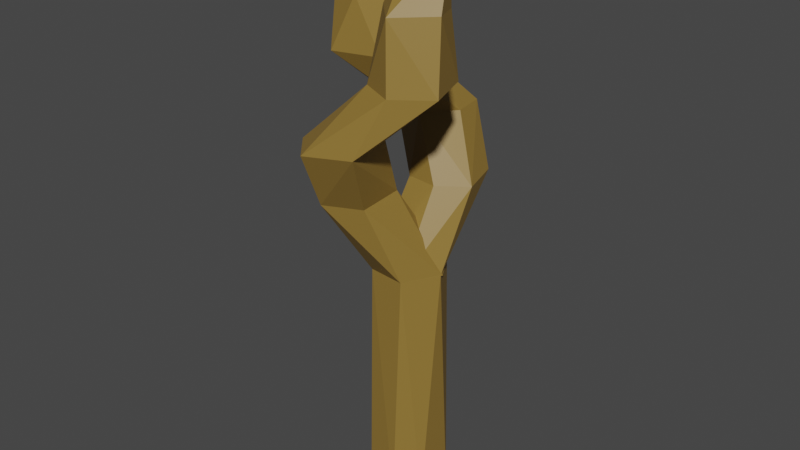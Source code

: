 # Source: tr_d.blend  (saved by Blender 2.81.16; exported with 4.5.12 LTS)
import bpy
from mathutils import Matrix  # noqa: F401  (used for matrix-valued properties, if any)

bpy.ops.wm.read_factory_settings(use_empty=True)
scene = bpy.context.scene
scene.name = 'Scene'

# ---- collections
col_collection = bpy.data.collections.new('Collection'); scene.collection.children.link(col_collection)

# ---- materials (node trees are filled in below, after node groups)
mat_deserttree2 = bpy.data.materials.new('deserttree2')
mat_deserttree2.use_transparent_shadow = False

# ---- material node trees
mat_deserttree2.use_nodes = True; mat_deserttree2.node_tree.nodes.clear()
_N = mat_deserttree2.node_tree.nodes; _L = mat_deserttree2.node_tree.links
n0 = _N.new('ShaderNodeOutputMaterial'); n0.name = 'Material Output'; n0.location = (300, 300)
n1 = _N.new('ShaderNodeBsdfPrincipled'); n1.name = 'Principled BSDF'; n1.location = (10, 300)
n1.distribution = 'GGX'
n1.subsurface_method = 'BURLEY'
n1.inputs[0].default_value = (0.281, 0.1718, 0.03556, 1.0)
n1.inputs[3].default_value = 1.45
n1.inputs[27].default_value = (0.0, 0.0, 0.0, 1.0)
n1.inputs[28].default_value = 1.0
_L.new(n1.outputs[0], n0.inputs[0])
n0.is_active_output = True

# ---- world
world_world = bpy.data.worlds.new('World'); scene.world = world_world
world_world.use_nodes = True; world_world.node_tree.nodes.clear()
_N = world_world.node_tree.nodes; _L = world_world.node_tree.links
n0 = _N.new('ShaderNodeOutputWorld'); n0.name = 'World Output'; n0.location = (300, 300)
n1 = _N.new('ShaderNodeBackground'); n1.name = 'Background'; n1.location = (10, 300)
n1.inputs[0].default_value = (0.05088, 0.05088, 0.05088, 1.0)
_L.new(n1.outputs[0], n0.inputs[0])
n0.is_active_output = True
world_world.color = (0.05088, 0.05088, 0.05088)
world_world.use_sun_shadow = False
world_world.sun_shadow_jitter_overblur = 0.0

# ---- meshes
me_deserttree2 = bpy.data.meshes.new('deserttree2')
me_deserttree2.from_pydata([(-1.013, 0.1842, -1.0), (0.8861, 0.6131, -1.0), (0.8892, -0.5196, -1.0), (0.2635, -0.9834, -1.0), (-0.6817, -0.8124, -1.0), (-0.3568, 0.9975, -1.0), (0.5267, 0.9197, 5.755), (1.03, 0.008493, 5.82), (0.4603, -0.8972, 5.784), (-0.5647, -0.7989, 5.79), (-1.015, -0.004336, 5.789), (-0.4612, 0.9307, 5.79), (-0.419, 2.387, 7.994), (0.8078, 2.252, 7.945), (1.125, 1.1, 7.933), (0.3928, 0.4735, 7.967), (-0.48, 0.5962, 7.956), (-0.9064, 1.443, 7.94), (-0.996, 2.953, 9.591), (0.08649, 2.643, 9.583), (0.2641, 1.689, 9.604), (-0.4302, 0.9055, 9.595), (-1.579, 1.366, 9.582), (-1.683, 2.312, 9.607), (-1.933, 1.432, 11.24), (-0.9077, 1.189, 11.27), (-0.7795, -0.1588, 11.23), (-2.028, -0.5555, 11.25), (-2.741, 0.6504, 11.26), (0.6048, 0.8091, 5.788), (1.061, 0.0609, 5.808), (-0.9374, -2.221, 8.028), (-1.898, -1.447, 7.98), (-1.546, -0.3056, 7.967), (-0.06254, -0.4025, 8.031), (-0.01835, -1.688, 7.974), (-0.7561, -3.009, 9.626), (-1.501, -2.165, 9.617), (-1.137, -1.265, 9.638), (-0.2098, -0.9994, 9.638), (0.1766, -1.114, 9.653), (0.5011, -2.628, 9.706), (0.3121, -1.891, 11.29), (0.2515, -0.7392, 11.27), (1.411, -0.206, 11.28), (1.735, -0.3881, 11.28), (2.178, -1.686, 11.29), (1.199, -2.281, 11.25), (1.059, -2.112, 13.0), (0.3031, -1.304, 13.02), (0.8911, -0.4501, 12.99), (1.658, -0.6107, 13.0), (2.008, -1.416, 13.05), (-1.458, 1.109, 12.69), (-0.9672, 0.4935, 12.67), (-1.384, -0.3706, 12.71), (-2.263, 0.9031, 12.67), (-1.213, 1.212, 13.8), (-0.3723, 1.185, 13.78), (-0.0214, 0.3482, 13.81), (-0.7215, -0.2008, 13.78), (-2.349, 0.03878, 12.87), (0.281, 0.6219, 14.68), (-0.3503, 0.2058, 14.69), (-0.1874, 1.133, 14.68), (0.6064, -0.596, 14.36), (0.9819, 0.2024, 14.36), (1.658, -0.664, 14.37)], [], [(4, 10, 0), (2, 8, 3), (5, 6, 1), (0, 10, 11), (0, 11, 5), (1, 7, 2), (11, 17, 12), (8, 15, 9), (9, 15, 16), (6, 13, 7), (7, 14, 8), (14, 20, 21), (17, 22, 23), (12, 18, 13), (16, 21, 22), (13, 19, 14), (23, 28, 18), (22, 28, 23), (18, 25, 19), (21, 26, 27), (8, 35, 31), (11, 34, 29), (9, 32, 10), (16, 17, 10, 9), (10, 33, 11), (30, 34, 35), (34, 40, 41), (33, 38, 39), (31, 36, 32), (34, 39, 40), (32, 37, 33), (41, 47, 36), (37, 42, 43), (40, 46, 41), (38, 43, 44), (36, 42, 37), (51, 67, 52), (43, 50, 44), (46, 48, 47), (42, 49, 43), (47, 48, 42), (27, 61, 28), (26, 54, 55), (24, 53, 25), (25, 53, 54), (28, 56, 24), (27, 55, 61), (54, 58, 59), (54, 59, 55), (53, 57, 58), (56, 61, 57), (59, 63, 60), (58, 64, 62), (60, 63, 61), (66, 65, 67), (49, 65, 66), (48, 67, 65), (52, 67, 48), (50, 66, 51), (3, 4, 0, 5, 1, 2), (4, 9, 10), (2, 7, 8), (3, 8, 9), (4, 3, 9), (1, 6, 7), (5, 11, 6), (14, 19, 20), (6, 12, 13), (8, 14, 15), (11, 10, 17), (7, 13, 14), (6, 11, 12), (25, 26, 20, 19), (17, 16, 22), (15, 14, 21), (13, 18, 19), (12, 17, 23), (12, 23, 18), (16, 15, 21), (26, 25, 54), (18, 28, 24), (22, 21, 27), (32, 9, 31), (22, 27, 28), (21, 20, 26), (18, 24, 25), (33, 37, 38), (51, 45, 44, 50), (11, 33, 34), (8, 30, 35), (9, 8, 31), (30, 29, 34), (10, 32, 33), (35, 34, 41), (34, 33, 39), (32, 36, 37), (31, 35, 41), (31, 41, 36), (41, 46, 47), (36, 47, 42), (40, 45, 46), (38, 37, 43), (39, 38, 44), (42, 48, 49), (46, 52, 48), (63, 64, 57, 61), (45, 51, 52), (46, 45, 52), (43, 49, 50), (28, 61, 56), (27, 26, 55), (24, 56, 53), (54, 53, 58), (55, 60, 61), (53, 56, 57), (55, 59, 60), (63, 62, 64), (59, 62, 63), (58, 57, 64), (59, 58, 62), (50, 49, 66), (49, 48, 65), (51, 66, 67)])
_uv = me_deserttree2.uv_layers.new(name='UVMap')
_uv.uv.foreach_set('vector', [0.3894, 0.5, 0.2643, 1.0, 0.2216, 0.5, 0.6657, 0.5, 0.5974, 1.0, 0.5417, 0.5, 0.9856, 0.5, 0.9168, 1.0, 0.8451, 0.5, 0.2216, 0.5, 0.2643, 1.0, 0.1123, 1.0, 0.2216, 0.5, 0.1123, 1.0, 0.05847, 0.5, 0.8451, 0.5, 0.7509, 1.0, 0.6657, 0.5, 0.1123, 1.0, 0.2507, 1.0, 0.08204, 1.0, 0.5974, 1.0, 0.5431, 1.0, 0.4172, 1.0, 0.4172, 1.0, 0.5431, 1.0, 0.4024, 1.0, 0.9168, 1.0, 0.8881, 1.0, 0.7509, 1.0, 0.7509, 1.0, 0.6977, 1.0, 0.5974, 1.0, 0.6977, 1.0, 0.7087, 1.0, 0.5427, 1.0, 0.2507, 1.0, 0.344, 1.0, 0.1926, 1.0, 1.0, 1.0, 0.9868, 1.0, 0.8881, 1.0, 0.4024, 1.0, 0.5427, 1.0, 0.344, 1.0, 0.8881, 1.0, 0.8631, 1.0, 0.6977, 1.0, 0.1926, 1.0, 0.2193, 1.0, 0.04701, 1.0, 0.344, 1.0, 0.2193, 1.0, 0.1926, 1.0, 0.9868, 1.0, 0.8733, 1.0, 0.8631, 1.0, 0.5427, 1.0, 0.6545, 1.0, 0.4453, 1.0, 0.1423, 1.0, 0.2507, 1.0, 0.08204, 1.0, 0.6234, 1.0, 0.4551, 1.0, 0.4861, 1.0, 0.9331, 1.0, 0.8881, 1.0, 0.83, 1.0, 0.4024, 1.0, 0.2507, 1.0, 0.2643, 1.0, 0.4172, 1.0, 0.83, 1.0, 0.6977, 1.0, 0.6234, 1.0, 0.3487, 1.0, 0.4551, 1.0, 0.2507, 1.0, 0.4551, 1.0, 0.4957, 1.0, 0.248, 1.0, 0.6977, 1.0, 0.7087, 1.0, 0.5524, 1.0, 1.0, 1.0, 0.9868, 1.0, 0.8881, 1.0, 0.4551, 1.0, 0.5524, 1.0, 0.4957, 1.0, 0.8881, 1.0, 0.8631, 1.0, 0.6977, 1.0, 0.248, 1.0, 0.09677, 1.0, 0.04701, 1.0, 0.8631, 1.0, 0.9391, 1.0, 0.7584, 1.0, 0.4957, 1.0, 0.2754, 1.0, 0.248, 1.0, 0.7087, 1.0, 0.7584, 1.0, 0.5508, 1.0, 0.9868, 1.0, 0.9391, 1.0, 0.8631, 1.0, 0.4791, 1.0, 0.2665, 1.0, 0.3125, 1.0, 0.7584, 1.0, 0.6419, 1.0, 0.5508, 1.0, 0.2754, 1.0, 0.07468, 1.0, 0.09677, 1.0, 0.9391, 1.0, 0.8491, 1.0, 0.7584, 1.0, 0.09677, 1.0, 0.07468, 1.0, 0.0136, 1.0, 0.4453, 1.0, 0.3207, 1.0, 0.2193, 1.0, 0.6545, 1.0, 0.775, 1.0, 0.5679, 1.0, 1.0, 1.0, 0.9425, 1.0, 0.8733, 1.0, 0.8733, 1.0, 0.9425, 1.0, 0.775, 1.0, 0.2193, 1.0, 0.1289, 1.0, 0.042, 1.0, 0.4453, 1.0, 0.5679, 1.0, 0.3207, 1.0, 0.775, 1.0, 0.9039, 1.0, 0.7094, 1.0, 0.775, 1.0, 0.7094, 1.0, 0.5679, 1.0, 0.9425, 1.0, 1.0, 1.0, 0.9039, 1.0, 0.1289, 1.0, 0.3207, 1.0, 0.08795, 1.0, 0.7094, 1.0, 0.4399, 1.0, 0.517, 1.0, 0.9039, 1.0, 0.9631, 1.0, 0.7353, 1.0, 0.517, 1.0, 0.4399, 1.0, 0.3207, 1.0, 0.3886, 0.1053, 0.3717, 0.4293, 0.07539, 0.2289, 0.8491, 1.0, 0.9035, 1.0, 0.6354, 1.0, 0.07468, 1.0, 0.2665, 1.0, 0.01103, 1.0, 0.3125, 1.0, 0.2665, 1.0, 0.07468, 1.0, 0.0, 0.0, 0.0, 0.0, 0.0, 0.0, 0.811, 0.02251, 0.6056, 0.07681, 0.521, 0.2913, 0.6746, 0.4627, 0.9329, 0.3744, 0.9508, 0.1323, 0.3894, 0.5, 0.4172, 1.0, 0.2643, 1.0, 0.6657, 0.5, 0.7509, 1.0, 0.5974, 1.0, 0.5417, 0.5, 0.5974, 1.0, 0.4172, 1.0, 0.3894, 0.5, 0.5417, 0.5, 0.4172, 1.0, 0.8451, 0.5, 0.9168, 1.0, 0.7509, 1.0, 0.05847, 0.5, 0.1123, 1.0, -3.316e-07, 1.0, 0.6977, 1.0, 0.8631, 1.0, 0.7087, 1.0, 0.9168, 1.0, 1.0, 1.0, 0.8881, 1.0, 0.5974, 1.0, 0.6977, 1.0, 0.5431, 1.0, 0.1123, 1.0, 0.2643, 1.0, 0.2507, 1.0, 0.7509, 1.0, 0.8881, 1.0, 0.6977, 1.0, -3.316e-07, 1.0, 0.1123, 1.0, 0.08204, 1.0, 0.8733, 1.0, 0.6545, 1.0, 0.7087, 1.0, 0.8631, 1.0, 0.2507, 1.0, 0.4024, 1.0, 0.344, 1.0, 0.5431, 1.0, 0.6977, 1.0, 0.5427, 1.0, 0.8881, 1.0, 0.9868, 1.0, 0.8631, 1.0, 0.08204, 1.0, 0.2507, 1.0, 0.1926, 1.0, 0.08204, 1.0, 0.1926, 1.0, 0.04701, 1.0, 0.4024, 1.0, 0.5431, 1.0, 0.5427, 1.0, 0.6545, 1.0, 0.8733, 1.0, 0.775, 1.0, 0.04701, 1.0, 0.2193, 1.0, 0.042, 1.0, 0.344, 1.0, 0.5427, 1.0, 0.4453, 1.0, 0.8881, 1.0, 1.0, 1.0, 1.0, 1.0, 0.344, 1.0, 0.4453, 1.0, 0.2193, 1.0, 0.5427, 1.0, 0.7087, 1.0, 0.6545, 1.0, 0.9868, 1.0, 1.0, 1.0, 0.8733, 1.0, 0.6977, 1.0, 0.8631, 1.0, 0.7087, 1.0, 0.0, 0.0, 0.0, 0.0, 0.0, 0.0, 0.0, 0.0, 0.6234, 1.0, 0.6977, 1.0, 0.4551, 1.0, 0.1423, 1.0, 0.3487, 1.0, 0.2507, 1.0, 0.03915, 1.0, 0.1423, 1.0, 0.08204, 1.0, 0.3487, 1.0, 0.4861, 1.0, 0.4551, 1.0, 0.83, 1.0, 0.8881, 1.0, 0.6977, 1.0, 0.2507, 1.0, 0.4551, 1.0, 0.248, 1.0, 0.4551, 1.0, 0.6977, 1.0, 0.5524, 1.0, 0.8881, 1.0, 0.9868, 1.0, 0.8631, 1.0, 0.08204, 1.0, 0.2507, 1.0, 0.248, 1.0, 0.08204, 1.0, 0.248, 1.0, 0.04701, 1.0, 0.248, 1.0, 0.2754, 1.0, 0.09677, 1.0, 0.04701, 1.0, 0.09677, 1.0, 0.0136, 1.0, 0.4957, 1.0, 0.4984, 1.0, 0.2754, 1.0, 0.7087, 1.0, 0.8631, 1.0, 0.7584, 1.0, 0.5524, 1.0, 0.7087, 1.0, 0.5508, 1.0, 0.9391, 1.0, 0.9884, 1.0, 0.8491, 1.0, 0.2754, 1.0, 0.3125, 1.0, 0.07468, 1.0, 0.4399, 1.0, 0.08601, 1.0, 0.08795, 1.0, 0.3207, 1.0, 0.4984, 1.0, 0.4791, 1.0, 0.3125, 1.0, 0.2754, 1.0, 0.4984, 1.0, 0.3125, 1.0, 0.7584, 1.0, 0.8491, 1.0, 0.6419, 1.0, 0.2193, 1.0, 0.3207, 1.0, 0.1289, 1.0, 0.4453, 1.0, 0.6545, 1.0, 0.5679, 1.0, 0.042, 1.0, 0.1289, 1.0, 0.01645, 1.0, 0.775, 1.0, 0.9425, 1.0, 0.9039, 1.0, 0.5679, 1.0, 0.517, 1.0, 0.3207, 1.0, 0.01645, 1.0, 0.1289, 1.0, 0.08795, 1.0, 0.5679, 1.0, 0.7094, 1.0, 0.517, 1.0, 0.1891, 0.08514, 0.4713, 0.2294, 0.2356, 0.4436, 0.7094, 1.0, 0.7353, 1.0, 0.4399, 1.0, 0.9039, 1.0, 1.0, 1.0, 0.9631, 1.0, 0.7094, 1.0, 0.9039, 1.0, 0.7353, 1.0, 0.6419, 1.0, 0.8491, 1.0, 0.6354, 1.0, 0.8491, 1.0, 0.9884, 1.0, 0.9035, 1.0, 0.4791, 1.0, 0.4883, 1.0, 0.2665, 1.0])
me_deserttree2.materials.append(mat_deserttree2)
me_deserttree2.use_remesh_preserve_volume = False
me_deserttree2.use_remesh_preserve_attributes = False
me_deserttree2.use_mirror_vertex_groups = False
me_deserttree2.update()

# ---- objects
ob_deserttree2 = bpy.data.objects.new('deserttree2', me_deserttree2)

# ---- transforms, parenting, visibility, modifiers, constraints
ob_deserttree2.location = (0.0, 0.0, 0.0)
ob_deserttree2.lineart.crease_threshold = 0.0

# ---- collection membership
col_collection.objects.link(ob_deserttree2)

# ---- scene / render settings (as saved in the file)
scene.frame_start = 1; scene.frame_end = 250; scene.frame_set(1)
scene.render.engine = 'BLENDER_EEVEE_NEXT'
scene.cycles.use_denoising = False
scene.cycles.samples = 128
scene.cycles.sampling_pattern = 'TABULATED_SOBOL'
scene.cycles.use_adaptive_sampling = False
scene.cycles.use_light_tree = False
scene.view_settings.view_transform = 'Filmic'
bpy.context.view_layer.update()

# ---- added for rendering (the .blend has no active camera and no usable light): camera, sun
cam_auto = bpy.data.cameras.new('AutoCamera')
cam_auto.lens = 50.0
cam_auto.sensor_width = 36.0
cam_auto.clip_end = 1000.0
ob_auto_camera = bpy.data.objects.new('AutoCamera', cam_auto)
scene.collection.objects.link(ob_auto_camera)
ob_auto_camera.location = (15.8989, -19.4447, 19.7882)
ob_auto_camera.rotation_euler = (1.09748, -7.21219e-08, 0.694738)
scene.camera = ob_auto_camera
light_auto_sun = bpy.data.lights.new('AutoSun', 'SUN')
light_auto_sun.energy = 3.0
light_auto_sun.angle = 0.0523599
ob_auto_sun = bpy.data.objects.new('AutoSun', light_auto_sun)
scene.collection.objects.link(ob_auto_sun)
ob_auto_sun.rotation_euler = (0.872665, 0.174533, 0.523599)
bpy.context.view_layer.update()
